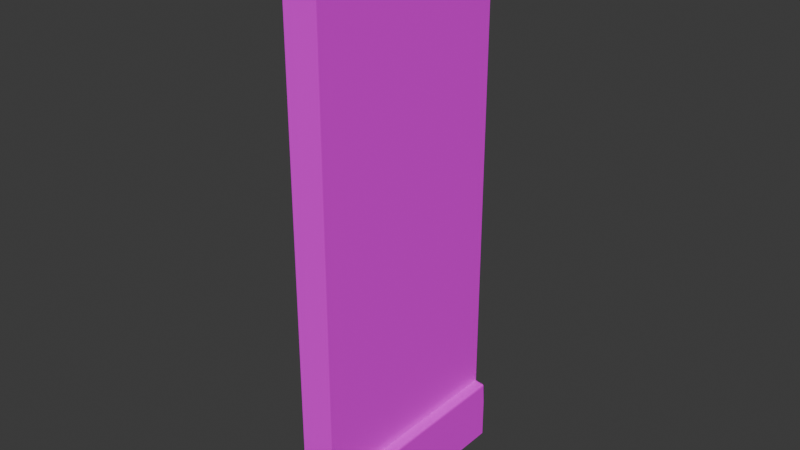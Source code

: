 # Source: plain_wall.blend  (saved by Blender 5.0.119; exported with 4.5.12 LTS)
import bpy
from mathutils import Matrix  # noqa: F401  (used for matrix-valued properties, if any)

bpy.ops.wm.read_factory_settings(use_empty=True)
scene = bpy.context.scene
scene.name = 'Scene'

# ---- collections
col_collection = bpy.data.collections.new('Collection'); scene.collection.children.link(col_collection)

# ---- images (referenced by path relative to the original .blend; pixels are not part of the script)
import os
ASSET_DIR = os.environ.get("B2B_ASSET_DIR", "")  # directory of the original .blend (textures are referenced by path, not embedded)
HERE = os.path.dirname(os.path.abspath(__file__))  # packed textures are extracted next to this script under _unpacked/

def load_image(name, relpath, width, height, colorspace="sRGB"):
    """Load a texture the original file referenced (path relative to the .blend, or extracted next to this script)."""
    p = next((c for c in (os.path.join(HERE, relpath), os.path.join(ASSET_DIR, relpath)) if relpath and os.path.exists(c)), "")
    if p:
        img = bpy.data.images.load(p, check_existing=True)
        img.name = name
    else:  # same state as the original file: an image datablock whose file is absent (Cycles renders it pink)
        img = bpy.data.images.new(name, width, height)
        img.source = "FILE"
        img.filepath = "//" + (relpath or name)
    img.colorspace_settings.name = colorspace
    return img
img_plain_wall_walltex_png = load_image('plain_wall_walltex.png', 'plain_wall_walltex.png', 1024, 1024, 'sRGB')

# ---- materials (node trees are filled in below, after node groups)
mat_plainwall = bpy.data.materials.new('PlainWall')

# ---- material node trees
mat_plainwall.use_nodes = True; mat_plainwall.node_tree.nodes.clear()
_N = mat_plainwall.node_tree.nodes; _L = mat_plainwall.node_tree.links
n0 = _N.new('ShaderNodeBsdfPrincipled'); n0.name = 'Principled BSDF'; n0.location = (-124, 127)
n1 = _N.new('ShaderNodeOutputMaterial'); n1.name = 'Material Output'; n1.location = (200, 100)
n2 = _N.new('ShaderNodeTexImage'); n2.name = 'Image Texture'; n2.location = (-470, 131)
n2.image = img_plain_wall_walltex_png
_L.new(n0.outputs[0], n1.inputs[0])
_L.new(n2.outputs[0], n0.inputs[0])
n1.is_active_output = True

# ---- world
world_world = bpy.data.worlds.new('World'); scene.world = world_world
world_world.use_nodes = True; world_world.node_tree.nodes.clear()
_N = world_world.node_tree.nodes; _L = world_world.node_tree.links
n0 = _N.new('ShaderNodeOutputWorld'); n0.name = 'World Output'; n0.location = (200, 100)
n1 = _N.new('ShaderNodeBackground'); n1.name = 'Background'; n1.location = (-200, 100)
n1.inputs[0].default_value = (0.05088, 0.05088, 0.05088, 1.0)
_L.new(n1.outputs[0], n0.inputs[0])
n0.is_active_output = True
world_world.color = (0.05088, 0.05088, 0.05088)
world_world.sun_shadow_jitter_overblur = 0.0

# ---- meshes
me_cube = bpy.data.meshes.new('Cube')
me_cube.from_pydata([(0.0, 0.0, 0.0), (0.0, 0.0, 2.6), (0.0, 1.0, 0.0), (0.0, 1.0, 2.6), (0.16, 0.0, 0.0), (0.16, 0.0, 2.6), (0.16, 1.0, 0.0), (0.16, 1.0, 2.6), (0.0, 0.0, 0.0963), (0.0, 0.0, 0.1926), (0.0, 0.0, 0.2889), (0.0, 0.0, 0.3852), (0.0, 0.0, 0.4815), (0.0, 0.0, 0.5778), (0.0, 0.0, 0.6741), (0.0, 0.0, 0.7704), (0.0, 0.0, 0.8667), (0.0, 0.0, 0.963), (0.0, 0.0, 1.059), (0.0, 0.0, 1.156), (0.0, 0.0, 1.252), (0.0, 0.0, 1.348), (0.0, 0.0, 1.444), (0.0, 0.0, 1.541), (0.0, 0.0, 1.637), (0.0, 0.0, 1.733), (0.0, 0.0, 1.83), (0.0, 0.0, 1.926), (0.0, 0.0, 2.022), (0.0, 0.0, 2.119), (0.0, 0.0, 2.215), (0.0, 0.0, 2.311), (0.0, 0.0, 2.407), (0.0, 0.0, 2.504), (0.0, 1.0, 2.504), (0.0, 1.0, 2.407), (0.0, 1.0, 2.311), (0.0, 1.0, 2.215), (0.0, 1.0, 2.119), (0.0, 1.0, 2.022), (0.0, 1.0, 1.926), (0.0, 1.0, 1.83), (0.0, 1.0, 1.733), (0.0, 1.0, 1.637), (0.0, 1.0, 1.541), (0.0, 1.0, 1.444), (0.0, 1.0, 1.348), (0.0, 1.0, 1.252), (0.0, 1.0, 1.156), (0.0, 1.0, 1.059), (0.0, 1.0, 0.963), (0.0, 1.0, 0.8667), (0.0, 1.0, 0.7704), (0.0, 1.0, 0.6741), (0.0, 1.0, 0.5778), (0.0, 1.0, 0.4815), (0.0, 1.0, 0.3852), (0.0, 1.0, 0.2889), (0.0, 1.0, 0.1926), (0.0, 1.0, 0.0963), (0.16, 1.0, 2.504), (0.16, 1.0, 2.407), (0.16, 1.0, 2.311), (0.16, 1.0, 2.215), (0.16, 1.0, 2.119), (0.16, 1.0, 2.022), (0.16, 1.0, 1.926), (0.16, 1.0, 1.83), (0.16, 1.0, 1.733), (0.16, 1.0, 1.637), (0.16, 1.0, 1.541), (0.16, 1.0, 1.444), (0.16, 1.0, 1.348), (0.16, 1.0, 1.252), (0.16, 1.0, 1.156), (0.16, 1.0, 1.059), (0.16, 1.0, 0.963), (0.16, 1.0, 0.8667), (0.16, 1.0, 0.7704), (0.16, 1.0, 0.6741), (0.16, 1.0, 0.5778), (0.16, 1.0, 0.4815), (0.16, 1.0, 0.3852), (0.16, 1.0, 0.1926), (0.16, 1.0, 0.0963), (0.16, 0.0, 2.504), (0.16, 0.0, 2.407), (0.16, 0.0, 2.311), (0.16, 0.0, 2.215), (0.16, 0.0, 2.119), (0.16, 0.0, 2.022), (0.16, 0.0, 1.926), (0.16, 0.0, 1.83), (0.16, 0.0, 1.733), (0.16, 0.0, 1.637), (0.16, 0.0, 1.541), (0.16, 0.0, 1.444), (0.16, 0.0, 1.348), (0.16, 0.0, 1.252), (0.16, 0.0, 1.156), (0.16, 0.0, 1.059), (0.16, 0.0, 0.963), (0.16, 0.0, 0.8667), (0.16, 0.0, 0.7704), (0.16, 0.0, 0.6741), (0.16, 0.0, 0.5778), (0.16, 0.0, 0.4815), (0.16, 0.0, 0.3852), (0.16, 0.0, 0.1926), (0.16, 0.0, 0.0963), (0.21, 1.0, 0.0963), (0.21, 1.0, 0.0), (0.21, 0.0, 0.0), (0.21, 0.0, 0.0963), (0.1687, 0.9913, 0.2889), (0.16, 1.0, 0.2889), (0.1644, 0.9956, 0.2889), (0.1687, 0.008716, 0.2889), (0.16, 0.0, 0.2889), (0.1644, 0.004358, 0.2889), (0.2013, 0.9913, 0.2889), (0.21, 0.9913, 0.2802), (0.2013, 1.0, 0.2802), (0.2074, 0.9913, 0.2863), (0.2063, 0.9963, 0.2852), (0.2074, 0.9974, 0.2802), (0.2013, 0.9974, 0.2863), (0.21, 0.9913, 0.2013), (0.21, 1.0, 0.1839), (0.21, 0.9965, 0.1926), (0.2013, 0.008716, 0.2889), (0.2013, 0.0, 0.2802), (0.21, 0.008716, 0.2802), (0.2013, 0.002553, 0.2863), (0.2063, 0.003684, 0.2852), (0.2074, 0.002553, 0.2802), (0.2074, 0.008716, 0.2863), (0.21, 0.0, 0.1839), (0.21, 0.008716, 0.2013), (0.21, 0.003455, 0.1926)], [], [(33, 1, 3, 34), (34, 3, 7, 60), (60, 7, 5, 85), (85, 5, 1, 33), (2, 6, 4, 0), (7, 3, 1, 5), (4, 109, 8, 0), (109, 108, 9, 8), (107, 106, 12, 11), (106, 105, 13, 12), (105, 104, 14, 13), (104, 103, 15, 14), (103, 102, 16, 15), (102, 101, 17, 16), (101, 100, 18, 17), (100, 99, 19, 18), (99, 98, 20, 19), (98, 97, 21, 20), (97, 96, 22, 21), (96, 95, 23, 22), (95, 94, 24, 23), (94, 93, 25, 24), (93, 92, 26, 25), (92, 91, 27, 26), (91, 90, 28, 27), (90, 89, 29, 28), (89, 88, 30, 29), (88, 87, 31, 30), (87, 86, 32, 31), (86, 85, 33, 32), (6, 84, 110, 111), (82, 81, 106, 107), (81, 80, 105, 106), (80, 79, 104, 105), (79, 78, 103, 104), (78, 77, 102, 103), (77, 76, 101, 102), (76, 75, 100, 101), (75, 74, 99, 100), (74, 73, 98, 99), (73, 72, 97, 98), (72, 71, 96, 97), (71, 70, 95, 96), (70, 69, 94, 95), (69, 68, 93, 94), (68, 67, 92, 93), (67, 66, 91, 92), (66, 65, 90, 91), (65, 64, 89, 90), (64, 63, 88, 89), (63, 62, 87, 88), (62, 61, 86, 87), (61, 60, 85, 86), (2, 59, 84, 6), (59, 58, 83, 84), (56, 55, 81, 82), (55, 54, 80, 81), (54, 53, 79, 80), (53, 52, 78, 79), (52, 51, 77, 78), (51, 50, 76, 77), (50, 49, 75, 76), (49, 48, 74, 75), (48, 47, 73, 74), (47, 46, 72, 73), (46, 45, 71, 72), (45, 44, 70, 71), (44, 43, 69, 70), (43, 42, 68, 69), (42, 41, 67, 68), (41, 40, 66, 67), (40, 39, 65, 66), (39, 38, 64, 65), (38, 37, 63, 64), (37, 36, 62, 63), (36, 35, 61, 62), (35, 34, 60, 61), (0, 8, 59, 2), (8, 9, 58, 59), (9, 10, 57, 58), (10, 11, 56, 57), (11, 12, 55, 56), (12, 13, 54, 55), (13, 14, 53, 54), (14, 15, 52, 53), (15, 16, 51, 52), (16, 17, 50, 51), (17, 18, 49, 50), (18, 19, 48, 49), (19, 20, 47, 48), (20, 21, 46, 47), (21, 22, 45, 46), (22, 23, 44, 45), (23, 24, 43, 44), (24, 25, 42, 43), (25, 26, 41, 42), (26, 27, 40, 41), (27, 28, 39, 40), (28, 29, 38, 39), (29, 30, 37, 38), (30, 31, 36, 37), (31, 32, 35, 36), (32, 33, 34, 35), (111, 110, 113, 112), (109, 4, 112, 113), (4, 6, 111, 112), (120, 123, 124, 126), (121, 125, 124, 123), (122, 126, 124, 125), (130, 133, 134, 136), (131, 135, 134, 133), (132, 136, 134, 135), (122, 115, 116, 126), (126, 116, 114, 120), (118, 131, 133, 119), (119, 133, 130, 117), (115, 118, 119, 116), (116, 119, 117, 114), (121, 127, 129, 125), (125, 129, 128, 122), (131, 137, 139, 135), (135, 139, 138, 132), (127, 138, 139, 129), (129, 139, 137, 128), (120, 130, 136, 123), (123, 136, 132, 121), (57, 56, 82, 115), (115, 82, 107, 118), (58, 57, 115, 83), (83, 115, 122, 128), (114, 117, 130, 120), (118, 107, 11, 10), (118, 108, 137, 131), (108, 118, 10, 9), (127, 121, 132, 138), (84, 83, 128, 110), (110, 128, 137, 113), (108, 109, 113, 137)])
_uv = me_cube.uv_layers.new(name='UVMap')
_uv.uv.foreach_set('vector', [0.07694, 0.9155, 0.046, 0.9156, 0.04557, 0.6619, 0.07651, 0.6619, 0.107, 0.2905, 0.07946, 0.2906, 0.0793, 0.2682, 0.1068, 0.2681, 0.04503, 0.5865, 0.009833, 0.5862, 0.01264, 0.407, 0.04783, 0.4073, 0.1016, 0.1933, 0.06981, 0.1935, 0.06956, 0.1676, 0.1014, 0.1674, 0.9431, 0.7172, 0.8857, 0.7172, 0.8857, 0.3586, 0.9431, 0.3586, 0.9431, 0.3586, 1.0, 0.3586, 1.0, 0.7172, 0.9431, 0.7172, 0.9284, 0.1894, 0.8966, 0.1896, 0.8964, 0.1637, 0.9282, 0.1635, 0.8966, 0.1896, 0.8648, 0.1897, 0.8646, 0.1638, 0.8964, 0.1637, 0.8012, 0.19, 0.7694, 0.1902, 0.7692, 0.1643, 0.801, 0.1641, 0.7694, 0.1902, 0.7376, 0.1903, 0.7374, 0.1644, 0.7692, 0.1643, 0.7376, 0.1903, 0.7058, 0.1905, 0.7056, 0.1646, 0.7374, 0.1644, 0.7058, 0.1905, 0.674, 0.1906, 0.6738, 0.1647, 0.7056, 0.1646, 0.674, 0.1906, 0.6422, 0.1908, 0.642, 0.1649, 0.6738, 0.1647, 0.6422, 0.1908, 0.6104, 0.1909, 0.6102, 0.165, 0.642, 0.1649, 0.6104, 0.1909, 0.5786, 0.1911, 0.5784, 0.1652, 0.6102, 0.165, 0.5786, 0.1911, 0.5468, 0.1912, 0.5466, 0.1653, 0.5784, 0.1652, 0.5468, 0.1912, 0.515, 0.1914, 0.5148, 0.1655, 0.5466, 0.1653, 0.515, 0.1914, 0.4832, 0.1915, 0.483, 0.1656, 0.5148, 0.1655, 0.4832, 0.1915, 0.4514, 0.1917, 0.4512, 0.1658, 0.483, 0.1656, 0.4514, 0.1917, 0.4196, 0.1918, 0.4194, 0.1659, 0.4512, 0.1658, 0.4196, 0.1918, 0.3878, 0.192, 0.3876, 0.1661, 0.4194, 0.1659, 0.3878, 0.192, 0.356, 0.1921, 0.3558, 0.1662, 0.3876, 0.1661, 0.356, 0.1921, 0.3242, 0.1923, 0.324, 0.1664, 0.3558, 0.1662, 0.3242, 0.1923, 0.2924, 0.1924, 0.2922, 0.1665, 0.324, 0.1664, 0.2924, 0.1924, 0.2606, 0.1926, 0.2604, 0.1667, 0.2922, 0.1665, 0.2606, 0.1926, 0.2288, 0.1927, 0.2286, 0.1668, 0.2604, 0.1667, 0.2288, 0.1927, 0.197, 0.1929, 0.1968, 0.167, 0.2286, 0.1668, 0.197, 0.1929, 0.1652, 0.193, 0.165, 0.1671, 0.1968, 0.167, 0.1652, 0.193, 0.1334, 0.1932, 0.1332, 0.1673, 0.165, 0.1671, 0.1334, 0.1932, 0.1016, 0.1933, 0.1014, 0.1674, 0.1332, 0.1673, 0.8225, 0.2656, 0.795, 0.2657, 0.7949, 0.2587, 0.8224, 0.2586, 0.8193, 0.5924, 0.7841, 0.5922, 0.7869, 0.413, 0.8221, 0.4133, 0.7841, 0.5922, 0.7489, 0.5919, 0.7517, 0.4127, 0.7869, 0.413, 0.7489, 0.5919, 0.7137, 0.5916, 0.7165, 0.4124, 0.7517, 0.4127, 0.7137, 0.5916, 0.6785, 0.5913, 0.6813, 0.4122, 0.7165, 0.4124, 0.6785, 0.5913, 0.6433, 0.5911, 0.6461, 0.4119, 0.6813, 0.4122, 0.6433, 0.5911, 0.6081, 0.5908, 0.6109, 0.4116, 0.6461, 0.4119, 0.6081, 0.5908, 0.5729, 0.5905, 0.5757, 0.4114, 0.6109, 0.4116, 0.5729, 0.5905, 0.5377, 0.5903, 0.5405, 0.4111, 0.5757, 0.4114, 0.5377, 0.5903, 0.5025, 0.59, 0.5053, 0.4108, 0.5405, 0.4111, 0.5025, 0.59, 0.4673, 0.5897, 0.4701, 0.4106, 0.5053, 0.4108, 0.4673, 0.5897, 0.4321, 0.5895, 0.435, 0.4103, 0.4701, 0.4106, 0.4321, 0.5895, 0.397, 0.5892, 0.3998, 0.41, 0.435, 0.4103, 0.397, 0.5892, 0.3618, 0.5889, 0.3646, 0.4097, 0.3998, 0.41, 0.3618, 0.5889, 0.3266, 0.5886, 0.3294, 0.4095, 0.3646, 0.4097, 0.3266, 0.5886, 0.2914, 0.5884, 0.2942, 0.4092, 0.3294, 0.4095, 0.2914, 0.5884, 0.2562, 0.5881, 0.259, 0.4089, 0.2942, 0.4092, 0.2562, 0.5881, 0.221, 0.5878, 0.2238, 0.4087, 0.259, 0.4089, 0.221, 0.5878, 0.1858, 0.5876, 0.1886, 0.4084, 0.2238, 0.4087, 0.1858, 0.5876, 0.1506, 0.5873, 0.1534, 0.4081, 0.1886, 0.4084, 0.1506, 0.5873, 0.1154, 0.587, 0.1182, 0.4079, 0.1534, 0.4081, 0.1154, 0.587, 0.08022, 0.5868, 0.08303, 0.4076, 0.1182, 0.4079, 0.08022, 0.5868, 0.04503, 0.5865, 0.04783, 0.4073, 0.08303, 0.4076, 0.8227, 0.288, 0.7951, 0.2881, 0.795, 0.2657, 0.8225, 0.2656, 0.7951, 0.2881, 0.7676, 0.2882, 0.7674, 0.2658, 0.795, 0.2657, 0.7125, 0.2884, 0.685, 0.2885, 0.6849, 0.2661, 0.7124, 0.266, 0.685, 0.2885, 0.6575, 0.2886, 0.6573, 0.2662, 0.6849, 0.2661, 0.6575, 0.2886, 0.63, 0.2887, 0.6298, 0.2663, 0.6573, 0.2662, 0.63, 0.2887, 0.6024, 0.2888, 0.6023, 0.2663, 0.6298, 0.2663, 0.6024, 0.2888, 0.5749, 0.2889, 0.5748, 0.2664, 0.6023, 0.2663, 0.5749, 0.2889, 0.5474, 0.289, 0.5472, 0.2665, 0.5748, 0.2664, 0.5474, 0.289, 0.5199, 0.289, 0.5197, 0.2666, 0.5472, 0.2665, 0.5199, 0.289, 0.4923, 0.2891, 0.4922, 0.2667, 0.5197, 0.2666, 0.4923, 0.2891, 0.4648, 0.2892, 0.4647, 0.2668, 0.4922, 0.2667, 0.4648, 0.2892, 0.4373, 0.2893, 0.4371, 0.2669, 0.4647, 0.2668, 0.4373, 0.2893, 0.4098, 0.2894, 0.4096, 0.267, 0.4371, 0.2669, 0.4098, 0.2894, 0.3822, 0.2895, 0.3821, 0.2671, 0.4096, 0.267, 0.3822, 0.2895, 0.3547, 0.2896, 0.3546, 0.2672, 0.3821, 0.2671, 0.3547, 0.2896, 0.3272, 0.2897, 0.327, 0.2673, 0.3546, 0.2672, 0.3272, 0.2897, 0.2997, 0.2898, 0.2995, 0.2674, 0.327, 0.2673, 0.2997, 0.2898, 0.2721, 0.2899, 0.272, 0.2675, 0.2995, 0.2674, 0.2721, 0.2899, 0.2446, 0.29, 0.2445, 0.2676, 0.272, 0.2675, 0.2446, 0.29, 0.2171, 0.2901, 0.2169, 0.2677, 0.2445, 0.2676, 0.2171, 0.2901, 0.1896, 0.2902, 0.1894, 0.2678, 0.2169, 0.2677, 0.1896, 0.2902, 0.162, 0.2903, 0.1619, 0.2679, 0.1894, 0.2678, 0.162, 0.2903, 0.1345, 0.2904, 0.1344, 0.268, 0.1619, 0.2679, 0.1345, 0.2904, 0.107, 0.2905, 0.1068, 0.2681, 0.1344, 0.268, 0.8815, 0.9138, 0.8505, 0.9139, 0.8501, 0.6602, 0.881, 0.6601, 0.8505, 0.9139, 0.8196, 0.9139, 0.8191, 0.6603, 0.8501, 0.6602, 0.8196, 0.9139, 0.7886, 0.914, 0.7882, 0.6603, 0.8191, 0.6603, 0.7886, 0.914, 0.7577, 0.9141, 0.7572, 0.6604, 0.7882, 0.6603, 0.7577, 0.9141, 0.7267, 0.9141, 0.7263, 0.6605, 0.7572, 0.6604, 0.7267, 0.9141, 0.6958, 0.9142, 0.6954, 0.6605, 0.7263, 0.6605, 0.6958, 0.9142, 0.6649, 0.9143, 0.6644, 0.6606, 0.6954, 0.6605, 0.6649, 0.9143, 0.6339, 0.9143, 0.6335, 0.6607, 0.6644, 0.6606, 0.6339, 0.9143, 0.603, 0.9144, 0.6025, 0.6607, 0.6335, 0.6607, 0.603, 0.9144, 0.572, 0.9145, 0.5716, 0.6608, 0.6025, 0.6607, 0.572, 0.9145, 0.5411, 0.9145, 0.5406, 0.6609, 0.5716, 0.6608, 0.5411, 0.9145, 0.5101, 0.9146, 0.5097, 0.6609, 0.5406, 0.6609, 0.5101, 0.9146, 0.4792, 0.9147, 0.4788, 0.661, 0.5097, 0.6609, 0.4792, 0.9147, 0.4483, 0.9147, 0.4478, 0.6611, 0.4788, 0.661, 0.4483, 0.9147, 0.4173, 0.9148, 0.4169, 0.6611, 0.4478, 0.6611, 0.4173, 0.9148, 0.3864, 0.9149, 0.3859, 0.6612, 0.4169, 0.6611, 0.3864, 0.9149, 0.3554, 0.9149, 0.355, 0.6613, 0.3859, 0.6612, 0.3554, 0.9149, 0.3245, 0.915, 0.3241, 0.6613, 0.355, 0.6613, 0.3245, 0.915, 0.2935, 0.9151, 0.2931, 0.6614, 0.3241, 0.6613, 0.2935, 0.9151, 0.2626, 0.9151, 0.2622, 0.6615, 0.2931, 0.6614, 0.2626, 0.9151, 0.2317, 0.9152, 0.2312, 0.6615, 0.2622, 0.6615, 0.2317, 0.9152, 0.2007, 0.9153, 0.2003, 0.6616, 0.2312, 0.6615, 0.2007, 0.9153, 0.1698, 0.9153, 0.1693, 0.6617, 0.2003, 0.6616, 0.1698, 0.9153, 0.1388, 0.9154, 0.1384, 0.6617, 0.1693, 0.6617, 0.1388, 0.9154, 0.1079, 0.9155, 0.1075, 0.6618, 0.1384, 0.6617, 0.1079, 0.9155, 0.07694, 0.9155, 0.07651, 0.6619, 0.1075, 0.6618, 0.2087, 0.2085, 0.2088, 0.1844, 0.7211, 0.1858, 0.7209, 0.21, 0.8966, 0.1896, 0.9284, 0.1894, 0.9285, 0.1975, 0.8967, 0.1977, 0.8857, 0.3586, 0.8857, 0.7172, 0.8678, 0.7172, 0.8678, 0.3586, 0.9727, 0.003125, 0.9704, 0.003125, 0.9708, 0.001321, 0.9726, 0.0009154, 0.87, 0.3555, 0.87, 0.3577, 0.8682, 0.3573, 0.8678, 0.3555, 0.7893, 0.8318, 0.7893, 0.8296, 0.7911, 0.83, 0.7915, 0.8318, 0.9727, 0.3555, 0.9726, 0.3577, 0.9708, 0.3573, 0.9704, 0.3555, 0.7956, 0.8318, 0.7934, 0.8318, 0.7938, 0.83, 0.7956, 0.8296, 0.87, 0.003125, 0.8678, 0.003125, 0.8682, 0.001321, 0.87, 0.0009153, 0.9723, 2.519e-08, 0.9874, 5.242e-08, 0.9859, 0.001563, 0.9726, 0.0009154, 0.9726, 0.0009154, 0.9859, 0.001563, 0.9843, 0.003125, 0.9727, 0.003125, 0.9874, 0.3586, 0.9723, 0.3586, 0.9726, 0.3577, 0.9859, 0.357, 0.9859, 0.357, 0.9726, 0.3577, 0.9727, 0.3555, 0.9843, 0.3555, 0.7209, 0.2219, 0.2086, 0.2204, 0.2109, 0.2193, 0.7186, 0.2208, 0.7186, 0.2208, 0.2109, 0.2193, 0.2131, 0.2183, 0.7164, 0.2197, 0.87, 0.3555, 0.8983, 0.3555, 0.9014, 0.3573, 0.87, 0.3577, 0.7915, 0.8318, 0.7925, 0.8632, 0.7925, 0.8663, 0.7893, 0.8318, 0.7956, 0.8318, 0.7925, 0.8663, 0.7925, 0.8632, 0.7934, 0.8318, 0.87, 0.0009153, 0.9014, 0.001239, 0.8983, 0.003125, 0.87, 0.003125, 0.2134, 0.158, 0.7168, 0.1595, 0.7195, 0.1617, 0.2107, 0.1602, 0.2107, 0.1602, 0.7195, 0.1617, 0.7212, 0.1639, 0.209, 0.1624, 0.7165, 0.2116, 0.2131, 0.2102, 0.2132, 0.2085, 0.7165, 0.21, 0.2136, 0.1367, 0.7169, 0.1381, 0.7169, 0.1397, 0.2136, 0.1383, 0.7401, 0.2883, 0.7125, 0.2884, 0.7124, 0.266, 0.7399, 0.2659, 0.8545, 0.5927, 0.8193, 0.5924, 0.8221, 0.4133, 0.8573, 0.4135, 0.7676, 0.2882, 0.7401, 0.2883, 0.7399, 0.2659, 0.7674, 0.2658, 0.7674, 0.2658, 0.7399, 0.2659, 0.7424, 0.2601, 0.7699, 0.2588, 0.7164, 0.2197, 0.2131, 0.2183, 0.2131, 0.2102, 0.7165, 0.2116, 0.833, 0.1899, 0.8012, 0.19, 0.801, 0.1641, 0.8328, 0.164, 0.833, 0.1899, 0.8648, 0.1897, 0.8678, 0.1978, 0.836, 0.1965, 0.8648, 0.1897, 0.833, 0.1899, 0.8328, 0.164, 0.8646, 0.1638, 0.2134, 0.158, 0.2136, 0.1383, 0.7169, 0.1397, 0.7168, 0.1595, 0.795, 0.2657, 0.7674, 0.2658, 0.7699, 0.2588, 0.7949, 0.2587, 0.2088, 0.1844, 0.209, 0.1624, 0.7212, 0.1639, 0.7211, 0.1858, 0.8648, 0.1897, 0.8966, 0.1896, 0.8967, 0.1977, 0.8678, 0.1978])
me_cube.materials.append(mat_plainwall)
me_cube.update()

# ---- objects
ob_plainwall = bpy.data.objects.new('PlainWall', me_cube)

# ---- transforms, parenting, visibility, modifiers, constraints
ob_plainwall.location = (0.0, 0.0, 0.0)

# ---- collection membership
col_collection.objects.link(ob_plainwall)

# ---- scene / render settings (as saved in the file)
scene.frame_start = 1; scene.frame_end = 250; scene.frame_set(1)
scene.render.engine = 'BLENDER_EEVEE_NEXT'
scene.render.bake_bias = 0.0
scene.render.bake_samples = 0
bpy.context.view_layer.update()

# ---- added for rendering (the .blend has no active camera and no usable light): camera, sun
cam_auto = bpy.data.cameras.new('AutoCamera')
cam_auto.lens = 50.0
cam_auto.sensor_width = 36.0
cam_auto.clip_end = 1000.0
ob_auto_camera = bpy.data.objects.new('AutoCamera', cam_auto)
scene.collection.objects.link(ob_auto_camera)
ob_auto_camera.location = (2.68969, -2.60163, 3.36775)
ob_auto_camera.rotation_euler = (1.09748, -7.21219e-08, 0.694738)
scene.camera = ob_auto_camera
light_auto_sun = bpy.data.lights.new('AutoSun', 'SUN')
light_auto_sun.energy = 3.0
light_auto_sun.angle = 0.0523599
ob_auto_sun = bpy.data.objects.new('AutoSun', light_auto_sun)
scene.collection.objects.link(ob_auto_sun)
ob_auto_sun.rotation_euler = (0.872665, 0.174533, 0.523599)
bpy.context.view_layer.update()
